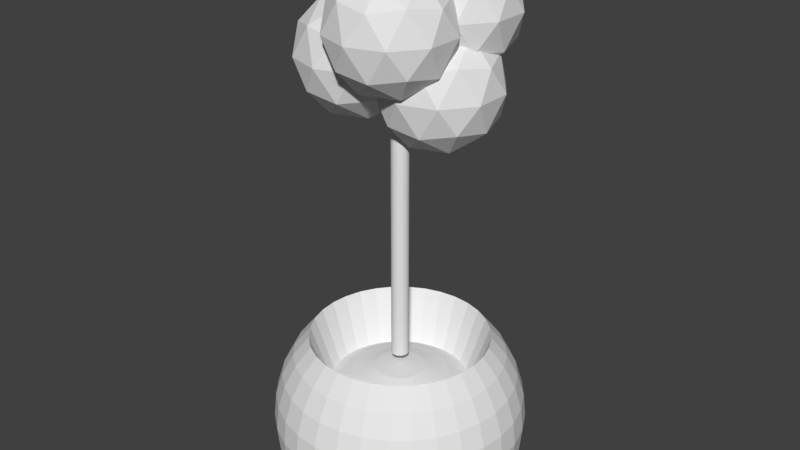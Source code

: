 # Source: potPlantblend.blend  (saved by Blender 2.78.0; exported with 4.5.12 LTS)
import bpy
from mathutils import Matrix  # noqa: F401  (used for matrix-valued properties, if any)

bpy.ops.wm.read_factory_settings(use_empty=True)
scene = bpy.context.scene
scene.name = 'Scene'

# ---- collections
col_collection_1 = bpy.data.collections.new('Collection 1'); scene.collection.children.link(col_collection_1)

# ---- world
world_world = bpy.data.worlds.new('World'); scene.world = world_world
world_world.color = (0.05088, 0.05088, 0.05088)
world_world.use_sun_shadow = False
world_world.sun_shadow_jitter_overblur = 0.0
world_world.cycles.sampling_method = 'MANUAL'

# ---- meshes
me_icosphere_005 = bpy.data.meshes.new('Icosphere.005')
me_icosphere_005.from_pydata([(0.0, 0.0, -1.0), (0.7236, -0.5257, -0.4472), (-0.2764, -0.8506, -0.4472), (-0.8944, 0.0, -0.4472), (-0.2764, 0.8506, -0.4472), (0.7236, 0.5257, -0.4472), (0.2764, -0.8506, 0.4472), (-0.7236, -0.5257, 0.4472), (-0.7236, 0.5257, 0.4472), (0.2764, 0.8506, 0.4472), (0.8944, 0.0, 0.4472), (0.0, 0.0, 1.0), (-0.1625, -0.5, -0.8507), (0.4253, -0.309, -0.8507), (0.2629, -0.809, -0.5257), (0.8506, 0.0, -0.5257), (0.4253, 0.309, -0.8507), (-0.5257, 0.0, -0.8507), (-0.6882, -0.5, -0.5257), (-0.1625, 0.5, -0.8507), (-0.6882, 0.5, -0.5257), (0.2629, 0.809, -0.5257), (0.9511, -0.309, 0.0), (0.9511, 0.309, 0.0), (0.0, -1.0, 0.0), (0.5878, -0.809, 0.0), (-0.9511, -0.309, 0.0), (-0.5878, -0.809, 0.0), (-0.5878, 0.809, 0.0), (-0.9511, 0.309, 0.0), (0.5878, 0.809, 0.0), (0.0, 1.0, 0.0), (0.6882, -0.5, 0.5257), (-0.2629, -0.809, 0.5257), (-0.8506, 0.0, 0.5257), (-0.2629, 0.809, 0.5257), (0.6882, 0.5, 0.5257), (0.1625, -0.5, 0.8507), (0.5257, 0.0, 0.8507), (-0.4253, -0.309, 0.8507), (-0.4253, 0.309, 0.8507), (0.1625, 0.5, 0.8507)], [], [(0, 13, 12), (1, 13, 15), (0, 12, 17), (0, 17, 19), (0, 19, 16), (1, 15, 22), (2, 14, 24), (3, 18, 26), (4, 20, 28), (5, 21, 30), (1, 22, 25), (2, 24, 27), (3, 26, 29), (4, 28, 31), (5, 30, 23), (6, 32, 37), (7, 33, 39), (8, 34, 40), (9, 35, 41), (10, 36, 38), (38, 41, 11), (38, 36, 41), (36, 9, 41), (41, 40, 11), (41, 35, 40), (35, 8, 40), (40, 39, 11), (40, 34, 39), (34, 7, 39), (39, 37, 11), (39, 33, 37), (33, 6, 37), (37, 38, 11), (37, 32, 38), (32, 10, 38), (23, 36, 10), (23, 30, 36), (30, 9, 36), (31, 35, 9), (31, 28, 35), (28, 8, 35), (29, 34, 8), (29, 26, 34), (26, 7, 34), (27, 33, 7), (27, 24, 33), (24, 6, 33), (25, 32, 6), (25, 22, 32), (22, 10, 32), (30, 31, 9), (30, 21, 31), (21, 4, 31), (28, 29, 8), (28, 20, 29), (20, 3, 29), (26, 27, 7), (26, 18, 27), (18, 2, 27), (24, 25, 6), (24, 14, 25), (14, 1, 25), (22, 23, 10), (22, 15, 23), (15, 5, 23), (16, 21, 5), (16, 19, 21), (19, 4, 21), (19, 20, 4), (19, 17, 20), (17, 3, 20), (17, 18, 3), (17, 12, 18), (12, 2, 18), (15, 16, 5), (15, 13, 16), (13, 0, 16), (12, 14, 2), (12, 13, 14), (13, 1, 14)])
me_icosphere_005.use_remesh_preserve_volume = False
me_icosphere_005.use_remesh_preserve_attributes = False
me_icosphere_005.use_mirror_vertex_groups = False
me_icosphere_005.update()
me_icosphere_004 = bpy.data.meshes.new('Icosphere.004')
me_icosphere_004.from_pydata([(0.0, 0.0, -1.0), (0.7236, -0.5257, -0.4472), (-0.2764, -0.8506, -0.4472), (-0.8944, 0.0, -0.4472), (-0.2764, 0.8506, -0.4472), (0.7236, 0.5257, -0.4472), (0.2764, -0.8506, 0.4472), (-0.7236, -0.5257, 0.4472), (-0.7236, 0.5257, 0.4472), (0.2764, 0.8506, 0.4472), (0.8944, 0.0, 0.4472), (0.0, 0.0, 1.0), (-0.1625, -0.5, -0.8507), (0.4253, -0.309, -0.8507), (0.2629, -0.809, -0.5257), (0.8506, 0.0, -0.5257), (0.4253, 0.309, -0.8507), (-0.5257, 0.0, -0.8507), (-0.6882, -0.5, -0.5257), (-0.1625, 0.5, -0.8507), (-0.6882, 0.5, -0.5257), (0.2629, 0.809, -0.5257), (0.9511, -0.309, 0.0), (0.9511, 0.309, 0.0), (0.0, -1.0, 0.0), (0.5878, -0.809, 0.0), (-0.9511, -0.309, 0.0), (-0.5878, -0.809, 0.0), (-0.5878, 0.809, 0.0), (-0.9511, 0.309, 0.0), (0.5878, 0.809, 0.0), (0.0, 1.0, 0.0), (0.6882, -0.5, 0.5257), (-0.2629, -0.809, 0.5257), (-0.8506, 0.0, 0.5257), (-0.2629, 0.809, 0.5257), (0.6882, 0.5, 0.5257), (0.1625, -0.5, 0.8507), (0.5257, 0.0, 0.8507), (-0.4253, -0.309, 0.8507), (-0.4253, 0.309, 0.8507), (0.1625, 0.5, 0.8507)], [], [(0, 13, 12), (1, 13, 15), (0, 12, 17), (0, 17, 19), (0, 19, 16), (1, 15, 22), (2, 14, 24), (3, 18, 26), (4, 20, 28), (5, 21, 30), (1, 22, 25), (2, 24, 27), (3, 26, 29), (4, 28, 31), (5, 30, 23), (6, 32, 37), (7, 33, 39), (8, 34, 40), (9, 35, 41), (10, 36, 38), (38, 41, 11), (38, 36, 41), (36, 9, 41), (41, 40, 11), (41, 35, 40), (35, 8, 40), (40, 39, 11), (40, 34, 39), (34, 7, 39), (39, 37, 11), (39, 33, 37), (33, 6, 37), (37, 38, 11), (37, 32, 38), (32, 10, 38), (23, 36, 10), (23, 30, 36), (30, 9, 36), (31, 35, 9), (31, 28, 35), (28, 8, 35), (29, 34, 8), (29, 26, 34), (26, 7, 34), (27, 33, 7), (27, 24, 33), (24, 6, 33), (25, 32, 6), (25, 22, 32), (22, 10, 32), (30, 31, 9), (30, 21, 31), (21, 4, 31), (28, 29, 8), (28, 20, 29), (20, 3, 29), (26, 27, 7), (26, 18, 27), (18, 2, 27), (24, 25, 6), (24, 14, 25), (14, 1, 25), (22, 23, 10), (22, 15, 23), (15, 5, 23), (16, 21, 5), (16, 19, 21), (19, 4, 21), (19, 20, 4), (19, 17, 20), (17, 3, 20), (17, 18, 3), (17, 12, 18), (12, 2, 18), (15, 16, 5), (15, 13, 16), (13, 0, 16), (12, 14, 2), (12, 13, 14), (13, 1, 14)])
me_icosphere_004.use_remesh_preserve_volume = False
me_icosphere_004.use_remesh_preserve_attributes = False
me_icosphere_004.use_mirror_vertex_groups = False
me_icosphere_004.update()
me_icosphere_003 = bpy.data.meshes.new('Icosphere.003')
me_icosphere_003.from_pydata([(0.0, 0.0, -1.0), (0.7236, -0.5257, -0.4472), (-0.2764, -0.8506, -0.4472), (-0.8944, 0.0, -0.4472), (-0.2764, 0.8506, -0.4472), (0.7236, 0.5257, -0.4472), (0.2764, -0.8506, 0.4472), (-0.7236, -0.5257, 0.4472), (-0.7236, 0.5257, 0.4472), (0.2764, 0.8506, 0.4472), (0.8944, 0.0, 0.4472), (0.0, 0.0, 1.0), (-0.1625, -0.5, -0.8507), (0.4253, -0.309, -0.8507), (0.2629, -0.809, -0.5257), (0.8506, 0.0, -0.5257), (0.4253, 0.309, -0.8507), (-0.5257, 0.0, -0.8507), (-0.6882, -0.5, -0.5257), (-0.1625, 0.5, -0.8507), (-0.6882, 0.5, -0.5257), (0.2629, 0.809, -0.5257), (0.9511, -0.309, 0.0), (0.9511, 0.309, 0.0), (0.0, -1.0, 0.0), (0.5878, -0.809, 0.0), (-0.9511, -0.309, 0.0), (-0.5878, -0.809, 0.0), (-0.5878, 0.809, 0.0), (-0.9511, 0.309, 0.0), (0.5878, 0.809, 0.0), (0.0, 1.0, 0.0), (0.6882, -0.5, 0.5257), (-0.2629, -0.809, 0.5257), (-0.8506, 0.0, 0.5257), (-0.2629, 0.809, 0.5257), (0.6882, 0.5, 0.5257), (0.1625, -0.5, 0.8507), (0.5257, 0.0, 0.8507), (-0.4253, -0.309, 0.8507), (-0.4253, 0.309, 0.8507), (0.1625, 0.5, 0.8507)], [], [(0, 13, 12), (1, 13, 15), (0, 12, 17), (0, 17, 19), (0, 19, 16), (1, 15, 22), (2, 14, 24), (3, 18, 26), (4, 20, 28), (5, 21, 30), (1, 22, 25), (2, 24, 27), (3, 26, 29), (4, 28, 31), (5, 30, 23), (6, 32, 37), (7, 33, 39), (8, 34, 40), (9, 35, 41), (10, 36, 38), (38, 41, 11), (38, 36, 41), (36, 9, 41), (41, 40, 11), (41, 35, 40), (35, 8, 40), (40, 39, 11), (40, 34, 39), (34, 7, 39), (39, 37, 11), (39, 33, 37), (33, 6, 37), (37, 38, 11), (37, 32, 38), (32, 10, 38), (23, 36, 10), (23, 30, 36), (30, 9, 36), (31, 35, 9), (31, 28, 35), (28, 8, 35), (29, 34, 8), (29, 26, 34), (26, 7, 34), (27, 33, 7), (27, 24, 33), (24, 6, 33), (25, 32, 6), (25, 22, 32), (22, 10, 32), (30, 31, 9), (30, 21, 31), (21, 4, 31), (28, 29, 8), (28, 20, 29), (20, 3, 29), (26, 27, 7), (26, 18, 27), (18, 2, 27), (24, 25, 6), (24, 14, 25), (14, 1, 25), (22, 23, 10), (22, 15, 23), (15, 5, 23), (16, 21, 5), (16, 19, 21), (19, 4, 21), (19, 20, 4), (19, 17, 20), (17, 3, 20), (17, 18, 3), (17, 12, 18), (12, 2, 18), (15, 16, 5), (15, 13, 16), (13, 0, 16), (12, 14, 2), (12, 13, 14), (13, 1, 14)])
me_icosphere_003.use_remesh_preserve_volume = False
me_icosphere_003.use_remesh_preserve_attributes = False
me_icosphere_003.use_mirror_vertex_groups = False
me_icosphere_003.update()
me_icosphere_002 = bpy.data.meshes.new('Icosphere.002')
me_icosphere_002.from_pydata([(0.0, 0.0, -1.0), (0.7236, -0.5257, -0.4472), (-0.2764, -0.8506, -0.4472), (-0.8944, 0.0, -0.4472), (-0.2764, 0.8506, -0.4472), (0.7236, 0.5257, -0.4472), (0.2764, -0.8506, 0.4472), (-0.7236, -0.5257, 0.4472), (-0.7236, 0.5257, 0.4472), (0.2764, 0.8506, 0.4472), (0.8944, 0.0, 0.4472), (0.0, 0.0, 1.0), (-0.1625, -0.5, -0.8507), (0.4253, -0.309, -0.8507), (0.2629, -0.809, -0.5257), (0.8506, 0.0, -0.5257), (0.4253, 0.309, -0.8507), (-0.5257, 0.0, -0.8507), (-0.6882, -0.5, -0.5257), (-0.1625, 0.5, -0.8507), (-0.6882, 0.5, -0.5257), (0.2629, 0.809, -0.5257), (0.9511, -0.309, 0.0), (0.9511, 0.309, 0.0), (0.0, -1.0, 0.0), (0.5878, -0.809, 0.0), (-0.9511, -0.309, 0.0), (-0.5878, -0.809, 0.0), (-0.5878, 0.809, 0.0), (-0.9511, 0.309, 0.0), (0.5878, 0.809, 0.0), (0.0, 1.0, 0.0), (0.6882, -0.5, 0.5257), (-0.2629, -0.809, 0.5257), (-0.8506, 0.0, 0.5257), (-0.2629, 0.809, 0.5257), (0.6882, 0.5, 0.5257), (0.1625, -0.5, 0.8507), (0.5257, 0.0, 0.8507), (-0.4253, -0.309, 0.8507), (-0.4253, 0.309, 0.8507), (0.1625, 0.5, 0.8507)], [], [(0, 13, 12), (1, 13, 15), (0, 12, 17), (0, 17, 19), (0, 19, 16), (1, 15, 22), (2, 14, 24), (3, 18, 26), (4, 20, 28), (5, 21, 30), (1, 22, 25), (2, 24, 27), (3, 26, 29), (4, 28, 31), (5, 30, 23), (6, 32, 37), (7, 33, 39), (8, 34, 40), (9, 35, 41), (10, 36, 38), (38, 41, 11), (38, 36, 41), (36, 9, 41), (41, 40, 11), (41, 35, 40), (35, 8, 40), (40, 39, 11), (40, 34, 39), (34, 7, 39), (39, 37, 11), (39, 33, 37), (33, 6, 37), (37, 38, 11), (37, 32, 38), (32, 10, 38), (23, 36, 10), (23, 30, 36), (30, 9, 36), (31, 35, 9), (31, 28, 35), (28, 8, 35), (29, 34, 8), (29, 26, 34), (26, 7, 34), (27, 33, 7), (27, 24, 33), (24, 6, 33), (25, 32, 6), (25, 22, 32), (22, 10, 32), (30, 31, 9), (30, 21, 31), (21, 4, 31), (28, 29, 8), (28, 20, 29), (20, 3, 29), (26, 27, 7), (26, 18, 27), (18, 2, 27), (24, 25, 6), (24, 14, 25), (14, 1, 25), (22, 23, 10), (22, 15, 23), (15, 5, 23), (16, 21, 5), (16, 19, 21), (19, 4, 21), (19, 20, 4), (19, 17, 20), (17, 3, 20), (17, 18, 3), (17, 12, 18), (12, 2, 18), (15, 16, 5), (15, 13, 16), (13, 0, 16), (12, 14, 2), (12, 13, 14), (13, 1, 14)])
me_icosphere_002.use_remesh_preserve_volume = False
me_icosphere_002.use_remesh_preserve_attributes = False
me_icosphere_002.use_mirror_vertex_groups = False
me_icosphere_002.update()
me_icosphere_001 = bpy.data.meshes.new('Icosphere.001')
me_icosphere_001.from_pydata([(0.0, 0.0, -1.0), (0.7236, -0.5257, -0.4472), (-0.2764, -0.8506, -0.4472), (-0.8944, 0.0, -0.4472), (-0.2764, 0.8506, -0.4472), (0.7236, 0.5257, -0.4472), (0.2764, -0.8506, 0.4472), (-0.7236, -0.5257, 0.4472), (-0.7236, 0.5257, 0.4472), (0.2764, 0.8506, 0.4472), (0.8944, 0.0, 0.4472), (0.0, 0.0, 1.0), (-0.1625, -0.5, -0.8507), (0.4253, -0.309, -0.8507), (0.2629, -0.809, -0.5257), (0.8506, 0.0, -0.5257), (0.4253, 0.309, -0.8507), (-0.5257, 0.0, -0.8507), (-0.6882, -0.5, -0.5257), (-0.1625, 0.5, -0.8507), (-0.6882, 0.5, -0.5257), (0.2629, 0.809, -0.5257), (0.9511, -0.309, 0.0), (0.9511, 0.309, 0.0), (0.0, -1.0, 0.0), (0.5878, -0.809, 0.0), (-0.9511, -0.309, 0.0), (-0.5878, -0.809, 0.0), (-0.5878, 0.809, 0.0), (-0.9511, 0.309, 0.0), (0.5878, 0.809, 0.0), (0.0, 1.0, 0.0), (0.6882, -0.5, 0.5257), (-0.2629, -0.809, 0.5257), (-0.8506, 0.0, 0.5257), (-0.2629, 0.809, 0.5257), (0.6882, 0.5, 0.5257), (0.1625, -0.5, 0.8507), (0.5257, 0.0, 0.8507), (-0.4253, -0.309, 0.8507), (-0.4253, 0.309, 0.8507), (0.1625, 0.5, 0.8507)], [], [(0, 13, 12), (1, 13, 15), (0, 12, 17), (0, 17, 19), (0, 19, 16), (1, 15, 22), (2, 14, 24), (3, 18, 26), (4, 20, 28), (5, 21, 30), (1, 22, 25), (2, 24, 27), (3, 26, 29), (4, 28, 31), (5, 30, 23), (6, 32, 37), (7, 33, 39), (8, 34, 40), (9, 35, 41), (10, 36, 38), (38, 41, 11), (38, 36, 41), (36, 9, 41), (41, 40, 11), (41, 35, 40), (35, 8, 40), (40, 39, 11), (40, 34, 39), (34, 7, 39), (39, 37, 11), (39, 33, 37), (33, 6, 37), (37, 38, 11), (37, 32, 38), (32, 10, 38), (23, 36, 10), (23, 30, 36), (30, 9, 36), (31, 35, 9), (31, 28, 35), (28, 8, 35), (29, 34, 8), (29, 26, 34), (26, 7, 34), (27, 33, 7), (27, 24, 33), (24, 6, 33), (25, 32, 6), (25, 22, 32), (22, 10, 32), (30, 31, 9), (30, 21, 31), (21, 4, 31), (28, 29, 8), (28, 20, 29), (20, 3, 29), (26, 27, 7), (26, 18, 27), (18, 2, 27), (24, 25, 6), (24, 14, 25), (14, 1, 25), (22, 23, 10), (22, 15, 23), (15, 5, 23), (16, 21, 5), (16, 19, 21), (19, 4, 21), (19, 20, 4), (19, 17, 20), (17, 3, 20), (17, 18, 3), (17, 12, 18), (12, 2, 18), (15, 16, 5), (15, 13, 16), (13, 0, 16), (12, 14, 2), (12, 13, 14), (13, 1, 14)])
me_icosphere_001.use_remesh_preserve_volume = False
me_icosphere_001.use_remesh_preserve_attributes = False
me_icosphere_001.use_mirror_vertex_groups = False
me_icosphere_001.update()
me_icosphere = bpy.data.meshes.new('Icosphere')
me_icosphere.from_pydata([(0.0, 0.0, -1.0), (0.7236, -0.5257, -0.4472), (-0.2764, -0.8506, -0.4472), (-0.8944, 0.0, -0.4472), (-0.2764, 0.8506, -0.4472), (0.7236, 0.5257, -0.4472), (0.2764, -0.8506, 0.4472), (-0.7236, -0.5257, 0.4472), (-0.7236, 0.5257, 0.4472), (0.2764, 0.8506, 0.4472), (0.8944, 0.0, 0.4472), (0.0, 0.0, 1.0), (-0.1625, -0.5, -0.8507), (0.4253, -0.309, -0.8507), (0.2629, -0.809, -0.5257), (0.8506, 0.0, -0.5257), (0.4253, 0.309, -0.8507), (-0.5257, 0.0, -0.8507), (-0.6882, -0.5, -0.5257), (-0.1625, 0.5, -0.8507), (-0.6882, 0.5, -0.5257), (0.2629, 0.809, -0.5257), (0.9511, -0.309, 0.0), (0.9511, 0.309, 0.0), (0.0, -1.0, 0.0), (0.5878, -0.809, 0.0), (-0.9511, -0.309, 0.0), (-0.5878, -0.809, 0.0), (-0.5878, 0.809, 0.0), (-0.9511, 0.309, 0.0), (0.5878, 0.809, 0.0), (0.0, 1.0, 0.0), (0.6882, -0.5, 0.5257), (-0.2629, -0.809, 0.5257), (-0.8506, 0.0, 0.5257), (-0.2629, 0.809, 0.5257), (0.6882, 0.5, 0.5257), (0.1625, -0.5, 0.8507), (0.5257, 0.0, 0.8507), (-0.4253, -0.309, 0.8507), (-0.4253, 0.309, 0.8507), (0.1625, 0.5, 0.8507)], [], [(0, 13, 12), (1, 13, 15), (0, 12, 17), (0, 17, 19), (0, 19, 16), (1, 15, 22), (2, 14, 24), (3, 18, 26), (4, 20, 28), (5, 21, 30), (1, 22, 25), (2, 24, 27), (3, 26, 29), (4, 28, 31), (5, 30, 23), (6, 32, 37), (7, 33, 39), (8, 34, 40), (9, 35, 41), (10, 36, 38), (38, 41, 11), (38, 36, 41), (36, 9, 41), (41, 40, 11), (41, 35, 40), (35, 8, 40), (40, 39, 11), (40, 34, 39), (34, 7, 39), (39, 37, 11), (39, 33, 37), (33, 6, 37), (37, 38, 11), (37, 32, 38), (32, 10, 38), (23, 36, 10), (23, 30, 36), (30, 9, 36), (31, 35, 9), (31, 28, 35), (28, 8, 35), (29, 34, 8), (29, 26, 34), (26, 7, 34), (27, 33, 7), (27, 24, 33), (24, 6, 33), (25, 32, 6), (25, 22, 32), (22, 10, 32), (30, 31, 9), (30, 21, 31), (21, 4, 31), (28, 29, 8), (28, 20, 29), (20, 3, 29), (26, 27, 7), (26, 18, 27), (18, 2, 27), (24, 25, 6), (24, 14, 25), (14, 1, 25), (22, 23, 10), (22, 15, 23), (15, 5, 23), (16, 21, 5), (16, 19, 21), (19, 4, 21), (19, 20, 4), (19, 17, 20), (17, 3, 20), (17, 18, 3), (17, 12, 18), (12, 2, 18), (15, 16, 5), (15, 13, 16), (13, 0, 16), (12, 14, 2), (12, 13, 14), (13, 1, 14)])
me_icosphere.use_remesh_preserve_volume = False
me_icosphere.use_remesh_preserve_attributes = False
me_icosphere.use_mirror_vertex_groups = False
me_icosphere.update()
me_cylinder = bpy.data.meshes.new('Cylinder')
me_cylinder.from_pydata([(0.0, 1.0, -1.0), (0.0, 1.0, 1.0), (0.1951, 0.9808, -1.0), (0.1951, 0.9808, 1.0), (0.3827, 0.9239, -1.0), (0.3827, 0.9239, 1.0), (0.5556, 0.8315, -1.0), (0.5556, 0.8315, 1.0), (0.7071, 0.7071, -1.0), (0.7071, 0.7071, 1.0), (0.8315, 0.5556, -1.0), (0.8315, 0.5556, 1.0), (0.9239, 0.3827, -1.0), (0.9239, 0.3827, 1.0), (0.9808, 0.1951, -1.0), (0.9808, 0.1951, 1.0), (1.0, 7.55e-08, -1.0), (1.0, 7.55e-08, 1.0), (0.9808, -0.1951, -1.0), (0.9808, -0.1951, 1.0), (0.9239, -0.3827, -1.0), (0.9239, -0.3827, 1.0), (0.8315, -0.5556, -1.0), (0.8315, -0.5556, 1.0), (0.7071, -0.7071, -1.0), (0.7071, -0.7071, 1.0), (0.5556, -0.8315, -1.0), (0.5556, -0.8315, 1.0), (0.3827, -0.9239, -1.0), (0.3827, -0.9239, 1.0), (0.1951, -0.9808, -1.0), (0.1951, -0.9808, 1.0), (-3.258e-07, -1.0, -1.0), (-3.258e-07, -1.0, 1.0), (-0.1951, -0.9808, -1.0), (-0.1951, -0.9808, 1.0), (-0.3827, -0.9239, -1.0), (-0.3827, -0.9239, 1.0), (-0.5556, -0.8315, -1.0), (-0.5556, -0.8315, 1.0), (-0.7071, -0.7071, -1.0), (-0.7071, -0.7071, 1.0), (-0.8315, -0.5556, -1.0), (-0.8315, -0.5556, 1.0), (-0.9239, -0.3827, -1.0), (-0.9239, -0.3827, 1.0), (-0.9808, -0.1951, -1.0), (-0.9808, -0.1951, 1.0), (-1.0, 9.656e-07, -1.0), (-1.0, 9.656e-07, 1.0), (-0.9808, 0.1951, -1.0), (-0.9808, 0.1951, 1.0), (-0.9239, 0.3827, -1.0), (-0.9239, 0.3827, 1.0), (-0.8315, 0.5556, -1.0), (-0.8315, 0.5556, 1.0), (-0.7071, 0.7071, -1.0), (-0.7071, 0.7071, 1.0), (-0.5556, 0.8315, -1.0), (-0.5556, 0.8315, 1.0), (-0.3827, 0.9239, -1.0), (-0.3827, 0.9239, 1.0), (-0.1951, 0.9808, -1.0), (-0.1951, 0.9808, 1.0)], [], [(0, 1, 3, 2), (2, 3, 5, 4), (4, 5, 7, 6), (6, 7, 9, 8), (8, 9, 11, 10), (10, 11, 13, 12), (12, 13, 15, 14), (14, 15, 17, 16), (16, 17, 19, 18), (18, 19, 21, 20), (20, 21, 23, 22), (22, 23, 25, 24), (24, 25, 27, 26), (26, 27, 29, 28), (28, 29, 31, 30), (30, 31, 33, 32), (32, 33, 35, 34), (34, 35, 37, 36), (36, 37, 39, 38), (38, 39, 41, 40), (40, 41, 43, 42), (42, 43, 45, 44), (44, 45, 47, 46), (46, 47, 49, 48), (48, 49, 51, 50), (50, 51, 53, 52), (52, 53, 55, 54), (54, 55, 57, 56), (56, 57, 59, 58), (58, 59, 61, 60), (3, 1, 63, 61, 59, 57, 55, 53, 51, 49, 47, 45, 43, 41, 39, 37, 35, 33, 31, 29, 27, 25, 23, 21, 19, 17, 15, 13, 11, 9, 7, 5), (60, 61, 63, 62), (62, 63, 1, 0), (0, 2, 4, 6, 8, 10, 12, 14, 16, 18, 20, 22, 24, 26, 28, 30, 32, 34, 36, 38, 40, 42, 44, 46, 48, 50, 52, 54, 56, 58, 60, 62)])
me_cylinder.use_remesh_preserve_volume = False
me_cylinder.use_remesh_preserve_attributes = False
me_cylinder.use_mirror_vertex_groups = False
me_cylinder.update()
me_sphere = bpy.data.meshes.new('Sphere')
me_sphere.from_pydata([(0.03806, 0.1913, 0.4167), (0.07466, 0.3753, 0.3598), (0.1084, 0.5449, 0.2674), (0.1379, 0.6935, 0.7071), (0.1622, 0.8155, 0.5556), (0.1802, 0.9061, 0.3827), (0.1913, 0.9619, 0.1951), (0.1951, 0.9808, 7.55e-08), (0.1913, 0.9619, -0.1951), (0.1802, 0.9061, -0.3827), (0.1622, 0.8155, -0.4358), (0.1379, 0.6935, -0.4373), (0.1084, 0.5449, -0.4386), (0.07466, 0.3753, -0.4395), (0.03806, 0.1913, -0.4401), (0.07466, 0.1802, 0.4167), (0.1464, 0.3536, 0.3598), (0.2126, 0.5133, 0.2674), (0.2706, 0.6533, 0.7071), (0.3182, 0.7682, 0.5556), (0.3536, 0.8536, 0.3827), (0.3753, 0.9061, 0.1951), (0.3827, 0.9239, 7.55e-08), (0.3753, 0.9061, -0.1951), (0.3536, 0.8536, -0.3827), (0.3182, 0.7682, -0.4358), (0.2706, 0.6533, -0.4373), (0.2126, 0.5133, -0.4386), (0.1464, 0.3536, -0.4395), (0.07466, 0.1802, -0.4401), (0.1084, 0.1622, 0.4167), (0.2126, 0.3182, 0.3598), (0.3087, 0.4619, 0.2674), (0.3928, 0.5879, 0.7071), (0.4619, 0.6913, 0.5556), (0.5133, 0.7682, 0.3827), (0.5449, 0.8155, 0.1951), (0.5556, 0.8315, 7.55e-08), (0.5449, 0.8155, -0.1951), (0.5133, 0.7682, -0.3827), (0.4619, 0.6913, -0.4358), (0.3928, 0.5879, -0.4373), (0.3087, 0.4619, -0.4386), (0.2126, 0.3182, -0.4395), (0.1084, 0.1622, -0.4401), (0.1379, 0.1379, 0.4167), (0.2706, 0.2706, 0.3598), (0.3928, 0.3928, 0.2674), (0.5, 0.5, 0.7071), (0.5879, 0.5879, 0.5556), (0.6533, 0.6533, 0.3827), (0.6935, 0.6935, 0.1951), (0.7071, 0.7071, 7.55e-08), (0.6935, 0.6935, -0.1951), (0.6533, 0.6533, -0.3827), (0.5879, 0.5879, -0.4358), (0.5, 0.5, -0.4373), (0.3928, 0.3928, -0.4386), (0.2706, 0.2706, -0.4395), (0.1379, 0.1379, -0.4401), (0.1622, 0.1084, 0.4167), (0.3182, 0.2126, 0.3598), (0.4619, 0.3087, 0.2674), (0.5879, 0.3928, 0.7071), (0.6913, 0.4619, 0.5556), (0.7682, 0.5133, 0.3827), (0.8155, 0.5449, 0.1951), (0.8315, 0.5556, 7.55e-08), (0.8155, 0.5449, -0.1951), (0.7682, 0.5133, -0.3827), (0.6913, 0.4619, -0.4358), (0.5879, 0.3928, -0.4373), (0.4619, 0.3087, -0.4386), (0.3182, 0.2126, -0.4395), (0.1622, 0.1084, -0.4401), (7.105e-15, -3.258e-07, -0.4403), (0.1802, 0.07466, 0.4167), (0.3536, 0.1464, 0.3598), (0.5133, 0.2126, 0.2674), (0.6533, 0.2706, 0.7071), (0.7682, 0.3182, 0.5556), (0.8536, 0.3536, 0.3827), (0.9061, 0.3753, 0.1951), (0.9239, 0.3827, 7.55e-08), (0.9061, 0.3753, -0.1951), (0.8536, 0.3536, -0.3827), (0.7682, 0.3182, -0.4358), (0.6533, 0.2706, -0.4373), (0.5133, 0.2126, -0.4386), (0.3536, 0.1464, -0.4395), (0.1802, 0.07466, -0.4401), (0.1913, 0.03806, 0.4167), (0.3753, 0.07466, 0.3598), (0.5449, 0.1084, 0.2674), (0.6935, 0.1379, 0.7071), (0.8155, 0.1622, 0.5556), (0.9061, 0.1802, 0.3827), (0.9619, 0.1913, 0.1951), (0.9808, 0.1951, 7.55e-08), (0.9619, 0.1913, -0.1951), (0.9061, 0.1802, -0.3827), (0.8155, 0.1622, -0.4358), (0.6935, 0.1379, -0.4373), (0.5449, 0.1084, -0.4386), (0.3753, 0.07466, -0.4395), (0.1913, 0.03806, -0.4401), (0.1951, -3.364e-07, 0.4167), (0.3827, -3.731e-07, 0.3598), (0.5556, -3.802e-07, 0.2674), (0.7071, -4.165e-07, 0.7071), (0.8315, -3.882e-07, 0.5556), (0.9239, -3.396e-07, 0.3827), (0.9808, -4.025e-07, 0.1951), (1.0, -3.481e-07, 7.55e-08), (0.9808, -3.703e-07, -0.1951), (0.9239, -3.951e-07, -0.3827), (0.8315, -3.882e-07, -0.4358), (0.7071, -4.165e-07, -0.4373), (0.5556, -3.759e-07, -0.4386), (0.3827, -3.309e-07, -0.4395), (0.1951, -3.366e-07, -0.4401), (0.1913, -0.03806, 0.4167), (0.3753, -0.07466, 0.3598), (0.5449, -0.1084, 0.2674), (0.6935, -0.138, 0.7071), (0.8155, -0.1622, 0.5556), (0.9061, -0.1802, 0.3827), (0.9619, -0.1913, 0.1951), (0.9808, -0.1951, 7.55e-08), (0.9619, -0.1913, -0.1951), (0.9061, -0.1802, -0.3827), (0.8155, -0.1622, -0.4358), (0.6935, -0.138, -0.4373), (0.5449, -0.1084, -0.4386), (0.3753, -0.07466, -0.4395), (0.1913, -0.03806, -0.4401), (0.1802, -0.07466, 0.4167), (0.3536, -0.1464, 0.3598), (0.5133, -0.2126, 0.2674), (0.6533, -0.2706, 0.7071), (0.7682, -0.3182, 0.5556), (0.8536, -0.3536, 0.3827), (0.9061, -0.3753, 0.1951), (0.9239, -0.3827, 7.55e-08), (0.9061, -0.3753, -0.1951), (0.8536, -0.3536, -0.3827), (0.7682, -0.3182, -0.4358), (0.6533, -0.2706, -0.4373), (0.5133, -0.2126, -0.4386), (0.3536, -0.1464, -0.4395), (0.1802, -0.07466, -0.4401), (0.1622, -0.1084, 0.4167), (0.3182, -0.2126, 0.3598), (0.4619, -0.3087, 0.2674), (0.5879, -0.3928, 0.7071), (0.6913, -0.4619, 0.5556), (0.7682, -0.5133, 0.3827), (0.8155, -0.5449, 0.1951), (0.8315, -0.5556, 7.55e-08), (0.8155, -0.5449, -0.1951), (0.7682, -0.5133, -0.3827), (0.6913, -0.4619, -0.4358), (0.5879, -0.3928, -0.4373), (0.4619, -0.3087, -0.4386), (0.3182, -0.2126, -0.4395), (0.1622, -0.1084, -0.4401), (0.1379, -0.138, 0.4167), (0.2706, -0.2706, 0.3598), (0.3928, -0.3928, 0.2674), (0.5, -0.5, 0.7071), (0.5879, -0.5879, 0.5556), (0.6533, -0.6533, 0.3827), (0.6935, -0.6935, 0.1951), (0.7071, -0.7071, 7.55e-08), (0.6935, -0.6935, -0.1951), (0.6533, -0.6533, -0.3827), (0.5879, -0.5879, -0.4358), (0.5, -0.5, -0.4373), (0.3928, -0.3928, -0.4386), (0.2706, -0.2706, -0.4395), (0.1379, -0.138, -0.4401), (0.1084, -0.1622, 0.4167), (0.2126, -0.3182, 0.3598), (0.3087, -0.4619, 0.2674), (0.3928, -0.5879, 0.7071), (0.4619, -0.6913, 0.5556), (0.5133, -0.7682, 0.3827), (0.5449, -0.8155, 0.1951), (0.5556, -0.8315, 7.55e-08), (0.5449, -0.8155, -0.1951), (0.5133, -0.7682, -0.3827), (0.4619, -0.6913, -0.4358), (0.3928, -0.5879, -0.4373), (0.3087, -0.4619, -0.4386), (0.2126, -0.3182, -0.4395), (0.1084, -0.1622, -0.4401), (0.07466, -0.1802, 0.4167), (0.1464, -0.3536, 0.3598), (0.2126, -0.5133, 0.2674), (0.2706, -0.6533, 0.7071), (0.3182, -0.7682, 0.5556), (0.3536, -0.8536, 0.3827), (0.3753, -0.9061, 0.1951), (0.3827, -0.9239, 7.55e-08), (0.3753, -0.9061, -0.1951), (0.3536, -0.8536, -0.3827), (0.3182, -0.7682, -0.4358), (0.2706, -0.6533, -0.4373), (0.2126, -0.5133, -0.4386), (0.1464, -0.3536, -0.4395), (0.07466, -0.1802, -0.4401), (0.03806, -0.1913, 0.4167), (0.07466, -0.3753, 0.3598), (0.1084, -0.5449, 0.2674), (0.1379, -0.6935, 0.7071), (0.1622, -0.8155, 0.5556), (0.1802, -0.9061, 0.3827), (0.1913, -0.9619, 0.1951), (0.1951, -0.9808, 7.55e-08), (0.1913, -0.9619, -0.1951), (0.1802, -0.9061, -0.3827), (0.1622, -0.8155, -0.4358), (0.1379, -0.6935, -0.4373), (0.1084, -0.5449, -0.4386), (0.07466, -0.3753, -0.4395), (0.03806, -0.1913, -0.4401), (-1.85e-08, -0.1951, 0.4167), (-7.206e-08, -0.3827, 0.3598), (-9.813e-08, -0.5556, 0.2674), (-1.331e-07, -0.7071, 0.7071), (-1.224e-07, -0.8315, 0.5556), (-5.921e-08, -0.9239, 0.3827), (-1.221e-07, -0.9808, 0.1951), (-1.145e-07, -1.0, 7.55e-08), (-7.524e-08, -0.9808, -0.1951), (-6.785e-08, -0.9239, -0.3827), (-1.224e-07, -0.8315, -0.4358), (-1.331e-07, -0.7071, -0.4373), (-9.68e-08, -0.5556, -0.4386), (-4.299e-08, -0.3827, -0.4395), (-1.509e-08, -0.1951, -0.4401), (-0.03806, -0.1913, 0.4167), (-0.07466, -0.3753, 0.3598), (-0.1084, -0.5449, 0.2674), (-0.1379, -0.6935, 0.7071), (-0.1622, -0.8155, 0.5556), (-0.1802, -0.9061, 0.3827), (-0.1913, -0.9619, 0.1951), (-0.1951, -0.9808, 7.55e-08), (-0.1913, -0.9619, -0.1951), (-0.1802, -0.9061, -0.3827), (-0.1622, -0.8155, -0.4358), (-0.1379, -0.6935, -0.4373), (-0.1084, -0.5449, -0.4386), (-0.07466, -0.3753, -0.4395), (-0.03806, -0.1913, -0.4401), (-0.07466, -0.1802, 0.4167), (-0.1464, -0.3536, 0.3598), (-0.2126, -0.5133, 0.2674), (-0.2706, -0.6533, 0.7071), (-0.3182, -0.7682, 0.5556), (-0.3536, -0.8536, 0.3827), (-0.3753, -0.9061, 0.1951), (-0.3827, -0.9239, 7.55e-08), (-0.3753, -0.9061, -0.1951), (-0.3536, -0.8536, -0.3827), (-0.3182, -0.7682, -0.4358), (-0.2706, -0.6533, -0.4373), (-0.2126, -0.5133, -0.4386), (-0.1464, -0.3536, -0.4395), (-0.07466, -0.1802, -0.4401), (-1.81e-07, -5.968e-07, 0.436), (-0.1084, -0.1622, 0.4167), (-0.2126, -0.3182, 0.3598), (-0.3087, -0.4619, 0.2674), (-0.3928, -0.5879, 0.7071), (-0.4619, -0.6913, 0.5556), (-0.5133, -0.7682, 0.3827), (-0.5449, -0.8155, 0.1951), (-0.5556, -0.8315, 7.55e-08), (-0.5449, -0.8155, -0.1951), (-0.5133, -0.7682, -0.3827), (-0.4619, -0.6913, -0.4358), (-0.3928, -0.5879, -0.4373), (-0.3087, -0.4619, -0.4386), (-0.2126, -0.3182, -0.4395), (-0.1084, -0.1622, -0.4401), (-0.1379, -0.138, 0.4167), (-0.2706, -0.2706, 0.3598), (-0.3928, -0.3928, 0.2674), (-0.5, -0.5, 0.7071), (-0.5879, -0.5879, 0.5556), (-0.6533, -0.6533, 0.3827), (-0.6935, -0.6935, 0.1951), (-0.7071, -0.7071, 7.55e-08), (-0.6935, -0.6935, -0.1951), (-0.6533, -0.6533, -0.3827), (-0.5879, -0.5879, -0.4358), (-0.5, -0.5, -0.4373), (-0.3928, -0.3928, -0.4386), (-0.2706, -0.2706, -0.4395), (-0.1379, -0.138, -0.4401), (-0.1622, -0.1084, 0.4167), (-0.3182, -0.2126, 0.3598), (-0.4619, -0.3087, 0.2674), (-0.5879, -0.3928, 0.7071), (-0.6913, -0.4619, 0.5556), (-0.7682, -0.5133, 0.3827), (-0.8155, -0.5449, 0.1951), (-0.8315, -0.5556, 7.55e-08), (-0.8155, -0.5449, -0.1951), (-0.7682, -0.5133, -0.3827), (-0.6913, -0.4619, -0.4358), (-0.5879, -0.3928, -0.4373), (-0.4619, -0.3087, -0.4386), (-0.3182, -0.2126, -0.4395), (-0.1622, -0.1084, -0.4401), (-0.1802, -0.07466, 0.4167), (-0.3536, -0.1464, 0.3598), (-0.5133, -0.2126, 0.2674), (-0.6533, -0.2706, 0.7071), (-0.7682, -0.3182, 0.5556), (-0.8536, -0.3536, 0.3827), (-0.9061, -0.3753, 0.1951), (-0.9239, -0.3827, 7.55e-08), (-0.9061, -0.3753, -0.1951), (-0.8536, -0.3536, -0.3827), (-0.7682, -0.3182, -0.4358), (-0.6533, -0.2706, -0.4373), (-0.5133, -0.2126, -0.4386), (-0.3536, -0.1464, -0.4395), (-0.1802, -0.07466, -0.4401), (-0.1913, -0.03806, 0.4167), (-0.3753, -0.07466, 0.3598), (-0.5449, -0.1084, 0.2674), (-0.6935, -0.1379, 0.7071), (-0.8155, -0.1622, 0.5556), (-0.9061, -0.1802, 0.3827), (-0.9619, -0.1913, 0.1951), (-0.9808, -0.1951, 7.55e-08), (-0.9619, -0.1913, -0.1951), (-0.9061, -0.1802, -0.3827), (-0.8155, -0.1622, -0.4358), (-0.6935, -0.1379, -0.4373), (-0.5449, -0.1084, -0.4386), (-0.3753, -0.07466, -0.4395), (-0.1913, -0.03806, -0.4401), (-0.1951, -2.965e-07, 0.4167), (-0.3827, -2.151e-07, 0.3598), (-0.5556, -1.831e-07, 0.2674), (-0.7071, -1.364e-07, 0.7071), (-0.8315, -1.501e-07, 0.5556), (-0.9239, -1.781e-07, 0.3827), (-0.9808, -8.306e-08, 0.1951), (-1.0, -1.229e-07, 7.55e-08), (-0.9808, -1.475e-07, -0.1951), (-0.9239, -2.133e-07, -0.3827), (-0.8315, -1.501e-07, -0.4358), (-0.7071, -1.364e-07, -0.4373), (-0.5556, -2.136e-07, -0.4386), (-0.3827, -2.573e-07, -0.4395), (-0.1951, -2.97e-07, -0.4401), (-0.1913, 0.03806, 0.4167), (-0.3753, 0.07466, 0.3598), (-0.5449, 0.1084, 0.2674), (-0.6935, 0.1379, 0.7071), (-0.8155, 0.1622, 0.5556), (-0.9061, 0.1802, 0.3827), (-0.9619, 0.1913, 0.1951), (-0.9808, 0.1951, 7.55e-08), (-0.9619, 0.1913, -0.1951), (-0.9061, 0.1802, -0.3827), (-0.8155, 0.1622, -0.4358), (-0.6935, 0.1379, -0.4373), (-0.5449, 0.1084, -0.4386), (-0.3753, 0.07466, -0.4395), (-0.1913, 0.03806, -0.4401), (-0.1802, 0.07466, 0.4167), (-0.3536, 0.1464, 0.3598), (-0.5133, 0.2126, 0.2674), (-0.6533, 0.2706, 0.7071), (-0.7682, 0.3182, 0.5556), (-0.8536, 0.3536, 0.3827), (-0.9061, 0.3753, 0.1951), (-0.9239, 0.3827, 7.55e-08), (-0.9061, 0.3753, -0.1951), (-0.8536, 0.3536, -0.3827), (-0.7682, 0.3182, -0.4358), (-0.6533, 0.2706, -0.4373), (-0.5133, 0.2126, -0.4386), (-0.3536, 0.1464, -0.4395), (-0.1802, 0.07466, -0.4401), (-0.1622, 0.1084, 0.4167), (-0.3182, 0.2126, 0.3598), (-0.4619, 0.3087, 0.2674), (-0.5879, 0.3928, 0.7071), (-0.6913, 0.4619, 0.5556), (-0.7682, 0.5133, 0.3827), (-0.8155, 0.5449, 0.1951), (-0.8315, 0.5556, 7.55e-08), (-0.8155, 0.5449, -0.1951), (-0.7682, 0.5133, -0.3827), (-0.6913, 0.4619, -0.4358), (-0.5879, 0.3928, -0.4373), (-0.4619, 0.3087, -0.4386), (-0.3182, 0.2126, -0.4395), (-0.1622, 0.1084, -0.4401), (-0.1379, 0.1379, 0.4167), (-0.2706, 0.2706, 0.3598), (-0.3928, 0.3928, 0.2674), (-0.5, 0.5, 0.7071), (-0.5879, 0.5879, 0.5556), (-0.6533, 0.6533, 0.3827), (-0.6935, 0.6935, 0.1951), (-0.7071, 0.7071, 7.55e-08), (-0.6935, 0.6935, -0.1951), (-0.6533, 0.6533, -0.3827), (-0.5879, 0.5879, -0.4358), (-0.5, 0.5, -0.4373), (-0.3928, 0.3928, -0.4386), (-0.2706, 0.2706, -0.4395), (-0.1379, 0.1379, -0.4401), (-0.1084, 0.1622, 0.4167), (-0.2126, 0.3182, 0.3598), (-0.3087, 0.4619, 0.2674), (-0.3928, 0.5879, 0.7071), (-0.4619, 0.6913, 0.5556), (-0.5133, 0.7682, 0.3827), (-0.5449, 0.8155, 0.1951), (-0.5556, 0.8315, 7.55e-08), (-0.5449, 0.8155, -0.1951), (-0.5133, 0.7682, -0.3827), (-0.4619, 0.6913, -0.4358), (-0.3928, 0.5879, -0.4373), (-0.3087, 0.4619, -0.4386), (-0.2126, 0.3182, -0.4395), (-0.1084, 0.1622, -0.4401), (-0.07466, 0.1802, 0.4167), (-0.1464, 0.3536, 0.3598), (-0.2126, 0.5133, 0.2674), (-0.2706, 0.6533, 0.7071), (-0.3182, 0.7682, 0.5556), (-0.3536, 0.8536, 0.3827), (-0.3753, 0.9061, 0.1951), (-0.3827, 0.9239, 7.55e-08), (-0.3753, 0.9061, -0.1951), (-0.3536, 0.8536, -0.3827), (-0.3182, 0.7682, -0.4358), (-0.2706, 0.6533, -0.4373), (-0.2126, 0.5133, -0.4386), (-0.1464, 0.3536, -0.4395), (-0.07466, 0.1802, -0.4401), (-0.03806, 0.1913, 0.4167), (-0.07466, 0.3753, 0.3598), (-0.1084, 0.5449, 0.2674), (-0.1379, 0.6935, 0.7071), (-0.1622, 0.8155, 0.5556), (-0.1802, 0.9061, 0.3827), (-0.1913, 0.9619, 0.1951), (-0.1951, 0.9808, 7.55e-08), (-0.1913, 0.9619, -0.1951), (-0.1802, 0.9061, -0.3827), (-0.1622, 0.8155, -0.4358), (-0.1379, 0.6935, -0.4373), (-0.1084, 0.5449, -0.4386), (-0.07466, 0.3753, -0.4395), (-0.03806, 0.1913, -0.4401), (3.682e-08, 0.1951, 0.4167), (1.314e-07, 0.3827, 0.3598), (1.884e-07, 0.5556, 0.2674), (2.788e-07, 0.7071, 0.7071), (2.329e-07, 0.8315, 0.5556), (2.079e-07, 0.9239, 0.3827), (2.475e-07, 0.9808, 0.1951), (2.984e-07, 1.0, 7.55e-08), (2.531e-07, 0.9808, -0.1951), (1.172e-07, 0.9239, -0.3827), (2.329e-07, 0.8315, -0.4358), (2.788e-07, 0.7071, -0.4373), (1.432e-07, 0.5556, -0.4386), (9.801e-08, 0.3827, -0.4395), (3.557e-08, 0.1951, -0.4401)], [], [(469, 468, 1, 2), (475, 474, 7, 8), (480, 479, 12, 13), (468, 467, 0, 1), (474, 473, 6, 7), (473, 472, 5, 6), (479, 478, 11, 12), (467, 271, 0), (472, 471, 4, 5), (478, 477, 10, 11), (477, 476, 9, 10), (471, 470, 3, 4), (476, 475, 8, 9), (75, 481, 14), (481, 480, 13, 14), (470, 469, 2, 3), (9, 8, 23, 24), (75, 14, 29), (14, 13, 28, 29), (3, 2, 17, 18), (2, 1, 16, 17), (8, 7, 22, 23), (13, 12, 27, 28), (1, 0, 15, 16), (7, 6, 21, 22), (6, 5, 20, 21), (12, 11, 26, 27), (0, 271, 15), (5, 4, 19, 20), (11, 10, 25, 26), (10, 9, 24, 25), (4, 3, 18, 19), (19, 18, 33, 34), (25, 24, 39, 40), (24, 23, 38, 39), (75, 29, 44), (18, 17, 32, 33), (23, 22, 37, 38), (29, 28, 43, 44), (28, 27, 42, 43), (17, 16, 31, 32), (16, 15, 30, 31), (22, 21, 36, 37), (27, 26, 41, 42), (15, 271, 30), (21, 20, 35, 36), (20, 19, 34, 35), (26, 25, 40, 41), (36, 35, 50, 51), (41, 40, 55, 56), (35, 34, 49, 50), (34, 33, 48, 49), (40, 39, 54, 55), (75, 44, 59), (33, 32, 47, 48), (39, 38, 53, 54), (38, 37, 52, 53), (44, 43, 58, 59), (32, 31, 46, 47), (37, 36, 51, 52), (43, 42, 57, 58), (42, 41, 56, 57), (31, 30, 45, 46), (30, 271, 45), (46, 45, 60, 61), (51, 50, 65, 66), (57, 56, 71, 72), (56, 55, 70, 71), (45, 271, 60), (50, 49, 64, 65), (55, 54, 69, 70), (75, 59, 74), (49, 48, 63, 64), (48, 47, 62, 63), (54, 53, 68, 69), (59, 58, 73, 74), (47, 46, 61, 62), (53, 52, 67, 68), (52, 51, 66, 67), (58, 57, 72, 73), (62, 61, 77, 78), (68, 67, 83, 84), (73, 72, 88, 89), (61, 60, 76, 77), (67, 66, 82, 83), (66, 65, 81, 82), (72, 71, 87, 88), (60, 271, 76), (65, 64, 80, 81), (71, 70, 86, 87), (70, 69, 85, 86), (64, 63, 79, 80), (69, 68, 84, 85), (75, 74, 90), (74, 73, 89, 90), (63, 62, 78, 79), (85, 84, 99, 100), (75, 90, 105), (79, 78, 93, 94), (84, 83, 98, 99), (90, 89, 104, 105), (89, 88, 103, 104), (78, 77, 92, 93), (77, 76, 91, 92), (83, 82, 97, 98), (88, 87, 102, 103), (76, 271, 91), (82, 81, 96, 97), (81, 80, 95, 96), (87, 86, 101, 102), (80, 79, 94, 95), (86, 85, 100, 101), (96, 95, 110, 111), (95, 94, 109, 110), (101, 100, 115, 116), (75, 105, 120), (94, 93, 108, 109), (100, 99, 114, 115), (99, 98, 113, 114), (105, 104, 119, 120), (93, 92, 107, 108), (98, 97, 112, 113), (104, 103, 118, 119), (103, 102, 117, 118), (92, 91, 106, 107), (91, 271, 106), (97, 96, 111, 112), (102, 101, 116, 117), (118, 117, 132, 133), (117, 116, 131, 132), (106, 271, 121), (111, 110, 125, 126), (116, 115, 130, 131), (75, 120, 135), (110, 109, 124, 125), (109, 108, 123, 124), (115, 114, 129, 130), (120, 119, 134, 135), (108, 107, 122, 123), (114, 113, 128, 129), (113, 112, 127, 128), (119, 118, 133, 134), (107, 106, 121, 122), (112, 111, 126, 127), (122, 121, 136, 137), (128, 127, 142, 143), (127, 126, 141, 142), (133, 132, 147, 148), (121, 271, 136), (126, 125, 140, 141), (132, 131, 146, 147), (131, 130, 145, 146), (125, 124, 139, 140), (130, 129, 144, 145), (75, 135, 150), (135, 134, 149, 150), (124, 123, 138, 139), (123, 122, 137, 138), (129, 128, 143, 144), (134, 133, 148, 149), (144, 143, 158, 159), (150, 149, 164, 165), (149, 148, 163, 164), (138, 137, 152, 153), (137, 136, 151, 152), (143, 142, 157, 158), (148, 147, 162, 163), (136, 271, 151), (142, 141, 156, 157), (141, 140, 155, 156), (147, 146, 161, 162), (140, 139, 154, 155), (146, 145, 160, 161), (145, 144, 159, 160), (75, 150, 165), (139, 138, 153, 154), (75, 165, 180), (154, 153, 168, 169), (160, 159, 174, 175), (159, 158, 173, 174), (165, 164, 179, 180), (153, 152, 167, 168), (158, 157, 172, 173), (164, 163, 178, 179), (163, 162, 177, 178), (152, 151, 166, 167), (151, 271, 166), (157, 156, 171, 172), (162, 161, 176, 177), (156, 155, 170, 171), (155, 154, 169, 170), (161, 160, 175, 176), (171, 170, 185, 186), (176, 175, 190, 191), (75, 180, 195), (170, 169, 184, 185), (169, 168, 183, 184), (175, 174, 189, 190), (180, 179, 194, 195), (168, 167, 182, 183), (174, 173, 188, 189), (173, 172, 187, 188), (179, 178, 193, 194), (167, 166, 181, 182), (172, 171, 186, 187), (178, 177, 192, 193), (177, 176, 191, 192), (166, 271, 181), (181, 271, 196), (186, 185, 200, 201), (192, 191, 206, 207), (191, 190, 205, 206), (185, 184, 199, 200), (190, 189, 204, 205), (75, 195, 210), (195, 194, 209, 210), (184, 183, 198, 199), (183, 182, 197, 198), (189, 188, 203, 204), (194, 193, 208, 209), (182, 181, 196, 197), (188, 187, 202, 203), (187, 186, 201, 202), (193, 192, 207, 208), (197, 196, 211, 212), (203, 202, 217, 218), (208, 207, 222, 223), (196, 271, 211), (202, 201, 216, 217), (201, 200, 215, 216), (207, 206, 221, 222), (200, 199, 214, 215), (206, 205, 220, 221), (205, 204, 219, 220), (75, 210, 225), (199, 198, 213, 214), (204, 203, 218, 219), (210, 209, 224, 225), (209, 208, 223, 224), (198, 197, 212, 213), (219, 218, 233, 234), (225, 224, 239, 240), (213, 212, 227, 228), (218, 217, 232, 233), (224, 223, 238, 239), (223, 222, 237, 238), (212, 211, 226, 227), (211, 271, 226), (217, 216, 231, 232), (222, 221, 236, 237), (216, 215, 230, 231), (215, 214, 229, 230), (221, 220, 235, 236), (75, 225, 240), (214, 213, 228, 229), (220, 219, 234, 235), (230, 229, 244, 245), (229, 228, 243, 244), (235, 234, 249, 250), (240, 239, 254, 255), (228, 227, 242, 243), (234, 233, 248, 249), (233, 232, 247, 248), (239, 238, 253, 254), (227, 226, 241, 242), (232, 231, 246, 247), (238, 237, 252, 253), (237, 236, 251, 252), (226, 271, 241), (231, 230, 245, 246), (236, 235, 250, 251), (75, 240, 255), (252, 251, 266, 267), (251, 250, 265, 266), (245, 244, 259, 260), (250, 249, 264, 265), (75, 255, 270), (255, 254, 269, 270), (244, 243, 258, 259), (243, 242, 257, 258), (249, 248, 263, 264), (254, 253, 268, 269), (242, 241, 256, 257), (248, 247, 262, 263), (247, 246, 261, 262), (253, 252, 267, 268), (241, 271, 256), (246, 245, 260, 261), (256, 271, 272), (262, 261, 277, 278), (261, 260, 276, 277), (267, 266, 282, 283), (260, 259, 275, 276), (266, 265, 281, 282), (265, 264, 280, 281), (75, 270, 286), (259, 258, 274, 275), (264, 263, 279, 280), (270, 269, 285, 286), (269, 268, 284, 285), (258, 257, 273, 274), (257, 256, 272, 273), (263, 262, 278, 279), (268, 267, 283, 284), (279, 278, 293, 294), (285, 284, 299, 300), (284, 283, 298, 299), (273, 272, 287, 288), (272, 271, 287), (278, 277, 292, 293), (283, 282, 297, 298), (277, 276, 291, 292), (276, 275, 290, 291), (282, 281, 296, 297), (75, 286, 301), (275, 274, 289, 290), (281, 280, 295, 296), (280, 279, 294, 295), (286, 285, 300, 301), (274, 273, 288, 289), (301, 300, 315, 316), (289, 288, 303, 304), (295, 294, 309, 310), (294, 293, 308, 309), (300, 299, 314, 315), (288, 287, 302, 303), (293, 292, 307, 308), (299, 298, 313, 314), (298, 297, 312, 313), (287, 271, 302), (292, 291, 306, 307), (297, 296, 311, 312), (75, 301, 316), (291, 290, 305, 306), (290, 289, 304, 305), (296, 295, 310, 311), (306, 305, 320, 321), (311, 310, 325, 326), (75, 316, 331), (316, 315, 330, 331), (305, 304, 319, 320), (304, 303, 318, 319), (310, 309, 324, 325), (315, 314, 329, 330), (303, 302, 317, 318), (309, 308, 323, 324), (308, 307, 322, 323), (314, 313, 328, 329), (302, 271, 317), (307, 306, 321, 322), (313, 312, 327, 328), (312, 311, 326, 327), (321, 320, 335, 336), (327, 326, 341, 342), (326, 325, 340, 341), (75, 331, 346), (320, 319, 334, 335), (325, 324, 339, 340), (331, 330, 345, 346), (330, 329, 344, 345), (319, 318, 333, 334), (318, 317, 332, 333), (324, 323, 338, 339), (329, 328, 343, 344), (317, 271, 332), (323, 322, 337, 338), (322, 321, 336, 337), (328, 327, 342, 343), (332, 271, 347), (338, 337, 352, 353), (343, 342, 357, 358), (337, 336, 351, 352), (336, 335, 350, 351), (342, 341, 356, 357), (75, 346, 361), (335, 334, 349, 350), (341, 340, 355, 356), (340, 339, 354, 355), (346, 345, 360, 361), (334, 333, 348, 349), (339, 338, 353, 354), (345, 344, 359, 360), (344, 343, 358, 359), (333, 332, 347, 348), (354, 353, 368, 369), (360, 359, 374, 375), (348, 347, 362, 363), (353, 352, 367, 368), (359, 358, 373, 374), (358, 357, 372, 373), (347, 271, 362), (352, 351, 366, 367), (357, 356, 371, 372), (75, 361, 376), (351, 350, 365, 366), (350, 349, 364, 365), (356, 355, 370, 371), (361, 360, 375, 376), (349, 348, 363, 364), (355, 354, 369, 370), (365, 364, 379, 380), (364, 363, 378, 379), (370, 369, 384, 385), (375, 374, 389, 390), (363, 362, 377, 378), (369, 368, 383, 384), (368, 367, 382, 383), (374, 373, 388, 389), (362, 271, 377), (367, 366, 381, 382), (373, 372, 387, 388), (372, 371, 386, 387), (366, 365, 380, 381), (371, 370, 385, 386), (75, 376, 391), (376, 375, 390, 391), (387, 386, 401, 402), (386, 385, 400, 401), (75, 391, 406), (380, 379, 394, 395), (385, 384, 399, 400), (391, 390, 405, 406), (390, 389, 404, 405), (379, 378, 393, 394), (378, 377, 392, 393), (384, 383, 398, 399), (389, 388, 403, 404), (377, 271, 392), (383, 382, 397, 398), (382, 381, 396, 397), (388, 387, 402, 403), (381, 380, 395, 396), (397, 396, 411, 412), (396, 395, 410, 411), (402, 401, 416, 417), (75, 406, 421), (395, 394, 409, 410), (401, 400, 415, 416), (400, 399, 414, 415), (406, 405, 420, 421), (394, 393, 408, 409), (399, 398, 413, 414), (405, 404, 419, 420), (404, 403, 418, 419), (393, 392, 407, 408), (392, 271, 407), (398, 397, 412, 413), (403, 402, 417, 418), (413, 412, 427, 428), (419, 418, 433, 434), (418, 417, 432, 433), (407, 271, 422), (412, 411, 426, 427), (417, 416, 431, 432), (75, 421, 436), (411, 410, 425, 426), (410, 409, 424, 425), (416, 415, 430, 431), (421, 420, 435, 436), (409, 408, 423, 424), (415, 414, 429, 430), (414, 413, 428, 429), (420, 419, 434, 435), (408, 407, 422, 423), (435, 434, 449, 450), (423, 422, 437, 438), (429, 428, 443, 444), (428, 427, 442, 443), (434, 433, 448, 449), (422, 271, 437), (427, 426, 441, 442), (433, 432, 447, 448), (432, 431, 446, 447), (426, 425, 440, 441), (431, 430, 445, 446), (75, 436, 451), (436, 435, 450, 451), (425, 424, 439, 440), (424, 423, 438, 439), (430, 429, 444, 445), (440, 439, 454, 455), (445, 444, 459, 460), (451, 450, 465, 466), (450, 449, 464, 465), (439, 438, 453, 454), (438, 437, 452, 453), (444, 443, 458, 459), (449, 448, 463, 464), (437, 271, 452), (443, 442, 457, 458), (442, 441, 456, 457), (448, 447, 462, 463), (441, 440, 455, 456), (447, 446, 461, 462), (446, 445, 460, 461), (75, 451, 466), (75, 466, 481), (455, 454, 469, 470), (461, 460, 475, 476), (460, 459, 474, 475), (466, 465, 480, 481), (454, 453, 468, 469), (459, 458, 473, 474), (465, 464, 479, 480), (464, 463, 478, 479), (453, 452, 467, 468), (452, 271, 467), (458, 457, 472, 473), (463, 462, 477, 478), (457, 456, 471, 472), (456, 455, 470, 471), (462, 461, 476, 477)])
me_sphere.use_remesh_preserve_volume = False
me_sphere.use_remesh_preserve_attributes = False
me_sphere.use_mirror_vertex_groups = False
me_sphere.update()

# ---- objects
ob_icosphere_005 = bpy.data.objects.new('Icosphere.005', me_icosphere_005)
ob_icosphere_004 = bpy.data.objects.new('Icosphere.004', me_icosphere_004)
ob_icosphere_003 = bpy.data.objects.new('Icosphere.003', me_icosphere_003)
ob_icosphere_002 = bpy.data.objects.new('Icosphere.002', me_icosphere_002)
ob_icosphere_001 = bpy.data.objects.new('Icosphere.001', me_icosphere_001)
ob_icosphere = bpy.data.objects.new('Icosphere', me_icosphere)
ob_cylinder = bpy.data.objects.new('Cylinder', me_cylinder)
ob_sphere = bpy.data.objects.new('Sphere', me_sphere)

# ---- transforms, parenting, visibility, modifiers, constraints
ob_icosphere_005.location = (0.1862, 0.3883, 3.247)
ob_icosphere_005.scale = (0.4785, 0.4785, 0.4785)
ob_icosphere_005.lineart.crease_threshold = 0.0
ob_icosphere_004.location = (0.07114, -0.1761, 3.184)
ob_icosphere_004.scale = (0.4785, 0.4785, 0.4785)
ob_icosphere_004.lineart.crease_threshold = 0.0
ob_icosphere_003.location = (0.2152, 0.1749, 2.731)
ob_icosphere_003.scale = (0.4785, 0.4785, 0.4785)
ob_icosphere_003.lineart.crease_threshold = 0.0
ob_icosphere_002.location = (-0.3111, 0.4115, 3.251)
ob_icosphere_002.scale = (0.4785, 0.4785, 0.4785)
ob_icosphere_002.lineart.crease_threshold = 0.0
ob_icosphere_001.location = (-0.08367, 0.4523, 2.782)
ob_icosphere_001.scale = (0.4785, 0.4785, 0.4785)
ob_icosphere_001.lineart.crease_threshold = 0.0
ob_icosphere.location = (-0.3526, -0.01822, 2.904)
ob_icosphere.scale = (0.4785, 0.4785, 0.4785)
ob_icosphere.lineart.crease_threshold = 0.0
ob_cylinder.location = (0.0, 0.0, 1.793)
ob_cylinder.scale = (0.06738, 0.06738, 1.255)
ob_cylinder.lineart.crease_threshold = 0.0
ob_sphere.location = (0.0, 0.0, 0.0)
ob_sphere.lineart.crease_threshold = 0.0

# ---- collection membership
col_collection_1.objects.link(ob_icosphere_005)
col_collection_1.objects.link(ob_icosphere_004)
col_collection_1.objects.link(ob_icosphere_003)
col_collection_1.objects.link(ob_icosphere_002)
col_collection_1.objects.link(ob_icosphere_001)
col_collection_1.objects.link(ob_icosphere)
col_collection_1.objects.link(ob_cylinder)
col_collection_1.objects.link(ob_sphere)

# ---- scene / render settings (as saved in the file)
scene.frame_start = 1; scene.frame_end = 250; scene.frame_set(1)
scene.render.engine = 'BLENDER_EEVEE_NEXT'
scene.render.resolution_percentage = 50
scene.render.dither_intensity = 0.0
scene.cycles.use_denoising = False
scene.cycles.samples = 128
scene.cycles.sampling_pattern = 'TABULATED_SOBOL'
scene.cycles.light_sampling_threshold = 0.0
scene.cycles.use_adaptive_sampling = False
scene.cycles.use_light_tree = False
scene.cycles.blur_glossy = 0.0
scene.cycles.sample_clamp_indirect = 0.0
scene.view_settings.view_transform = 'Standard'
bpy.context.view_layer.update()

# ---- added for rendering (the .blend has no active camera and no usable light): camera, sun
cam_auto = bpy.data.cameras.new('AutoCamera')
cam_auto.lens = 50.0
cam_auto.sensor_width = 36.0
cam_auto.clip_end = 1000.0
ob_auto_camera = bpy.data.objects.new('AutoCamera', cam_auto)
scene.collection.objects.link(ob_auto_camera)
ob_auto_camera.location = (4.66199, -5.59439, 5.37429)
ob_auto_camera.rotation_euler = (1.09748, -7.21219e-08, 0.694738)
scene.camera = ob_auto_camera
light_auto_sun = bpy.data.lights.new('AutoSun', 'SUN')
light_auto_sun.energy = 3.0
light_auto_sun.angle = 0.0523599
ob_auto_sun = bpy.data.objects.new('AutoSun', light_auto_sun)
scene.collection.objects.link(ob_auto_sun)
ob_auto_sun.rotation_euler = (0.872665, 0.174533, 0.523599)
bpy.context.view_layer.update()
